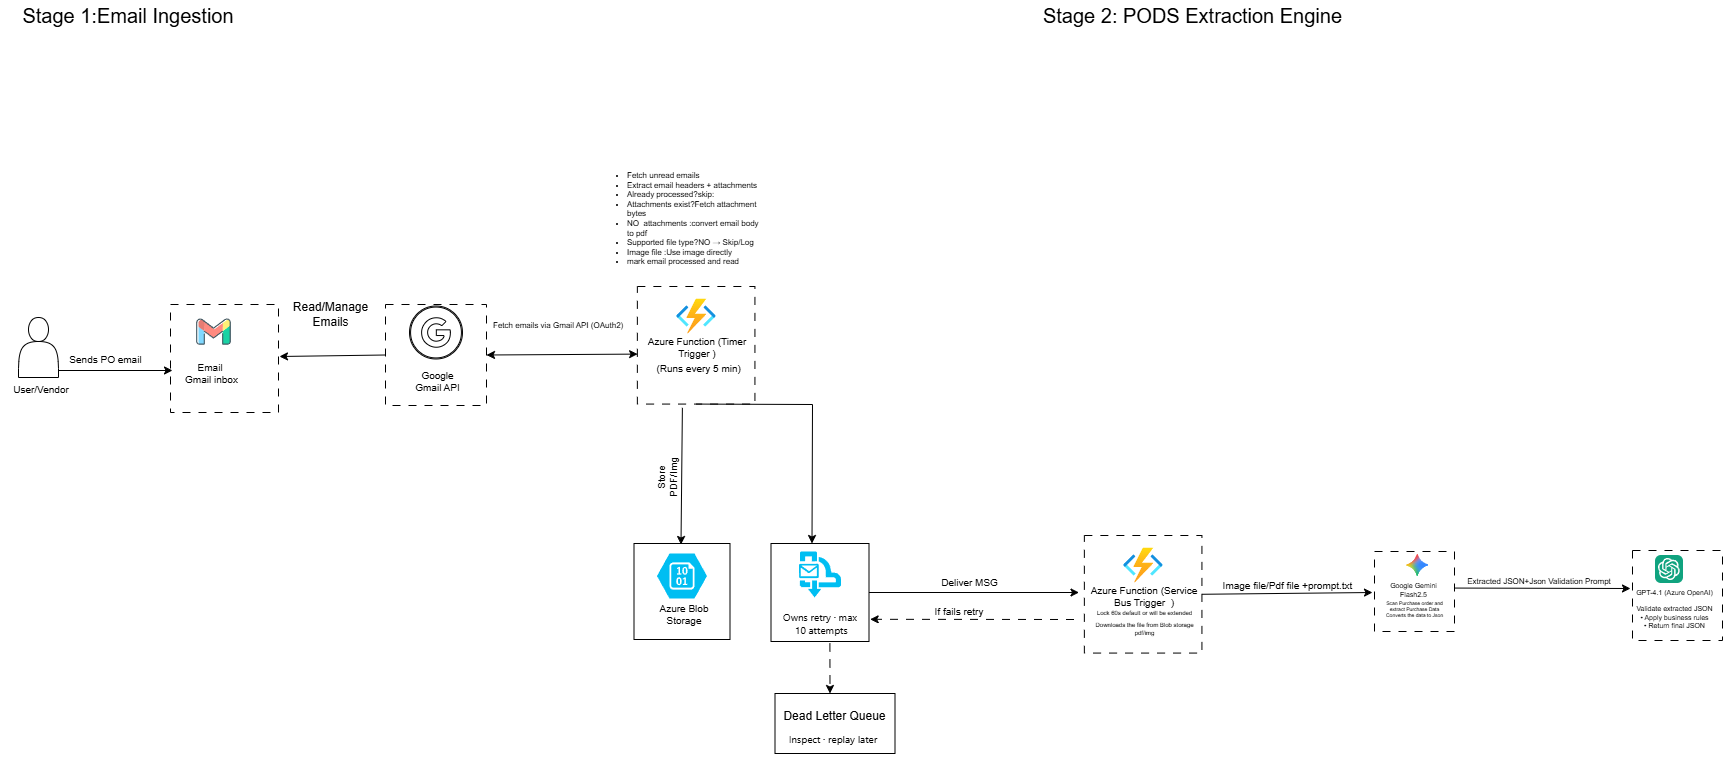

The diagram above was exported from draw.io. Its source (the exported page's mxGraphModel, read from the mxfile embedded in the PNG):
<mxGraphModel dx="4120" dy="2384" grid="0" gridSize="10" guides="1" tooltips="1" connect="1" arrows="1" fold="1" page="1" pageScale="1" pageWidth="1400" pageHeight="850" background="light-dark(#FFFFFF,#FFFFFF)" math="0" shadow="0">
  <root>
    <mxCell id="0" />
    <mxCell id="1" parent="0" />
    <mxCell id="gNwkISY_osmtNdLrCfyR-33" parent="1" style="whiteSpace=wrap;html=1;aspect=fixed;gradientColor=none;fillColor=light-dark(#FFFFFF,#FFFFFF);dashed=1;dashPattern=8 8;strokeColor=light-dark(#000000,#000000);" value="" vertex="1">
      <mxGeometry height="90" width="90" x="1649" y="563" as="geometry" />
    </mxCell>
    <mxCell id="9PGBVDFgtOskt1YA60HQ-1" parent="1" style="text;html=1;whiteSpace=wrap;strokeColor=none;fillColor=none;align=center;verticalAlign=middle;rounded=0;fontColor=light-dark(#000000,#000000);" value="&lt;font style=&quot;font-size: 20px;&quot;&gt;Stage 1:Email Ingestion&lt;/font&gt;" vertex="1">
      <mxGeometry height="30" width="250" x="20" y="13" as="geometry" />
    </mxCell>
    <mxCell id="L2hV0w1B7a64L5a3S-9P-31" parent="1" style="whiteSpace=wrap;html=1;aspect=fixed;fillColor=light-dark(#FFFFFF,#FFFFFF);strokeColor=light-dark(#000000,#000000);dashed=1;dashPattern=8 8;" value="" vertex="1">
      <mxGeometry height="108" width="108" x="187" y="317" as="geometry" />
    </mxCell>
    <mxCell id="L2hV0w1B7a64L5a3S-9P-33" parent="1" style="shape=actor;whiteSpace=wrap;html=1;" value="" vertex="1">
      <mxGeometry height="60" width="40" x="35" y="330" as="geometry" />
    </mxCell>
    <mxCell id="L2hV0w1B7a64L5a3S-9P-34" parent="1" style="text;html=1;whiteSpace=wrap;strokeColor=none;fillColor=none;align=center;verticalAlign=middle;rounded=0;fontSize=10;fontColor=light-dark(#000000,#000000);" value="&lt;font&gt;User/Vendor&lt;/font&gt;" vertex="1">
      <mxGeometry height="16" width="82" x="17" y="394" as="geometry" />
    </mxCell>
    <mxCell id="L2hV0w1B7a64L5a3S-9P-35" edge="1" parent="1" style="endArrow=classic;html=1;rounded=0;strokeColor=light-dark(#000000,#000000);exitX=0.7;exitY=0.446;exitDx=0;exitDy=0;exitPerimeter=0;" value="">
      <mxGeometry height="50" relative="1" width="50" as="geometry">
        <mxPoint x="75.00000000000023" y="383" as="sourcePoint" />
        <mxPoint x="189" y="383" as="targetPoint" />
      </mxGeometry>
    </mxCell>
    <mxCell id="L2hV0w1B7a64L5a3S-9P-36" parent="1" style="text;html=1;whiteSpace=wrap;strokeColor=none;fillColor=none;align=center;verticalAlign=middle;rounded=0;fontColor=light-dark(#000000,#000000);fontSize=10;" value="Sends PO email" vertex="1">
      <mxGeometry height="16" width="81" x="82" y="363.5" as="geometry" />
    </mxCell>
    <mxCell id="L2hV0w1B7a64L5a3S-9P-38" parent="1" style="text;html=1;whiteSpace=wrap;strokeColor=none;fillColor=none;align=center;verticalAlign=middle;rounded=0;fontSize=10;" value="&lt;font style=&quot;color: light-dark(rgb(0, 0, 0), rgb(0, 0, 0));&quot;&gt;Email&amp;nbsp;&lt;br&gt;Gmail inbox&lt;/font&gt;" vertex="1">
      <mxGeometry height="30" width="87" x="185" y="371" as="geometry" />
    </mxCell>
    <mxCell id="gsf6Bugj0MA0ymzetl-b-1" parent="1" style="shape=image;html=1;verticalAlign=top;verticalLabelPosition=bottom;labelBackgroundColor=#ffffff;imageAspect=0;aspect=fixed;image=https://icons.diagrams.net/icon-cache1/Social_media_and_logos-2598/Gmail_envelope_letter_email_Gmail_envelope_letter_email-1025.svg" value="" vertex="1">
      <mxGeometry height="37" width="37" x="212" y="326.5" as="geometry" />
    </mxCell>
    <mxCell id="hCi-pmnid53KzAfa50qY-2" parent="1" style="whiteSpace=wrap;html=1;aspect=fixed;fillColor=light-dark(#FFFFFF,#FFFFFF);strokeColor=light-dark(#000000,#000000);dashed=1;dashPattern=8 8;" value="" vertex="1">
      <mxGeometry height="101" width="101" x="402" y="317" as="geometry" />
    </mxCell>
    <mxCell id="gsf6Bugj0MA0ymzetl-b-11" parent="1" style="text;html=1;whiteSpace=wrap;strokeColor=none;fillColor=none;align=center;verticalAlign=middle;rounded=0;fontColor=light-dark(#000000,#000000);fontSize=10;" value="Google Gmail API" vertex="1">
      <mxGeometry height="31.233082706766922" width="48.67857142857142" x="430.30446428571423" y="378.76774436090227" as="geometry" />
    </mxCell>
    <mxCell id="gsf6Bugj0MA0ymzetl-b-8" parent="1" style="sketch=0;verticalLabelPosition=bottom;sketch=0;aspect=fixed;html=1;verticalAlign=top;align=center;outlineConnect=0;pointerEvents=1;shape=mxgraph.citrix2.authentication_google;" value="" vertex="1">
      <mxGeometry height="52.960157650926476" width="52.960157650926476" x="426.01839285714277" y="318.52383458646614" as="geometry" />
    </mxCell>
    <mxCell id="gsf6Bugj0MA0ymzetl-b-22" edge="1" parent="1" source="hCi-pmnid53KzAfa50qY-2" style="endArrow=classic;html=1;rounded=0;exitX=0;exitY=0.5;exitDx=0;exitDy=0;strokeColor=#000000;" value="">
      <mxGeometry height="50" relative="1" width="50" as="geometry">
        <mxPoint x="486" y="465" as="sourcePoint" />
        <mxPoint x="296" y="369" as="targetPoint" />
      </mxGeometry>
    </mxCell>
    <mxCell id="gsf6Bugj0MA0ymzetl-b-24" parent="1" style="text;html=1;whiteSpace=wrap;strokeColor=none;fillColor=none;align=center;verticalAlign=middle;rounded=0;fontColor=#000000;" value="Read/Manage Emails" vertex="1">
      <mxGeometry height="20" width="89" x="303" y="317" as="geometry" />
    </mxCell>
    <mxCell id="L2hV0w1B7a64L5a3S-9P-39" connectable="0" parent="1" style="group" value="" vertex="1">
      <mxGeometry height="162" width="272" x="648" y="308" as="geometry" />
    </mxCell>
    <mxCell id="L2hV0w1B7a64L5a3S-9P-40" parent="L2hV0w1B7a64L5a3S-9P-39" style="whiteSpace=wrap;html=1;aspect=fixed;fillColor=none;strokeColor=light-dark(#000000,#000000);dashed=1;dashPattern=8 8;" value="" vertex="1">
      <mxGeometry height="117.57" width="117.57" x="5.859999999999999" y="-9" as="geometry" />
    </mxCell>
    <mxCell id="L2hV0w1B7a64L5a3S-9P-41" parent="L2hV0w1B7a64L5a3S-9P-39" style="image;aspect=fixed;html=1;points=[];align=center;fontSize=12;image=img/lib/azure2/compute/Function_Apps.svg;" value="" vertex="1">
      <mxGeometry height="35" width="39.67" x="45.10000000000004" y="3.5" as="geometry" />
    </mxCell>
    <mxCell id="L2hV0w1B7a64L5a3S-9P-42" parent="L2hV0w1B7a64L5a3S-9P-39" style="text;html=1;whiteSpace=wrap;strokeColor=none;fillColor=none;align=center;verticalAlign=middle;rounded=0;fontSize=10;" value="&lt;font style=&quot;color: light-dark(rgb(0, 0, 0), rgb(0, 0, 0));&quot;&gt; Azure Function (Timer Trigger ) &lt;/font&gt;" vertex="1">
      <mxGeometry height="11" width="114" x="9.430000000000032" y="46.5" as="geometry" />
    </mxCell>
    <mxCell id="L2hV0w1B7a64L5a3S-9P-43" parent="L2hV0w1B7a64L5a3S-9P-39" style="text;html=1;whiteSpace=wrap;strokeColor=none;fillColor=none;align=center;verticalAlign=middle;rounded=0;fontColor=light-dark(#000000,#000000);fontSize=10;" value="&lt;font&gt;(Runs every 5 min)&amp;nbsp;&lt;/font&gt;" vertex="1">
      <mxGeometry height="14" width="96.17" x="21.000000000000014" y="66" as="geometry" />
    </mxCell>
    <mxCell id="hCi-pmnid53KzAfa50qY-10" edge="1" parent="1" source="L2hV0w1B7a64L5a3S-9P-40" style="endArrow=classic;html=1;rounded=0;strokeColor=light-dark(#000000,#000000);exitX=0.383;exitY=1.032;exitDx=0;exitDy=0;exitPerimeter=0;" value="">
      <mxGeometry height="50" relative="1" width="50" as="geometry">
        <mxPoint x="713.5" y="540" as="sourcePoint" />
        <mxPoint x="697.5" y="557" as="targetPoint" />
      </mxGeometry>
    </mxCell>
    <mxCell id="hCi-pmnid53KzAfa50qY-13" connectable="0" parent="1" style="group" value="" vertex="1">
      <mxGeometry height="98" width="113" x="654.5" y="556" as="geometry" />
    </mxCell>
    <mxCell id="hCi-pmnid53KzAfa50qY-11" parent="hCi-pmnid53KzAfa50qY-13" style="whiteSpace=wrap;html=1;aspect=fixed;fillColor=light-dark(#FFFFFF,#FFFFFF);strokeColor=light-dark(#000000,#000000);" value="" vertex="1">
      <mxGeometry height="96" width="96" x="-4" as="geometry" />
    </mxCell>
    <mxCell id="hCi-pmnid53KzAfa50qY-12" parent="hCi-pmnid53KzAfa50qY-13" style="verticalLabelPosition=bottom;html=1;verticalAlign=top;align=center;strokeColor=none;fillColor=#00BEF2;shape=mxgraph.azure.storage_blob;" value="" vertex="1">
      <mxGeometry height="45" width="50" x="19" y="10" as="geometry" />
    </mxCell>
    <mxCell id="hCi-pmnid53KzAfa50qY-14" parent="hCi-pmnid53KzAfa50qY-13" style="text;html=1;whiteSpace=wrap;strokeColor=none;fillColor=none;align=center;verticalAlign=middle;rounded=0;fontColor=light-dark(#000000,#000000);fontSize=10;" value="Azure Blob&lt;div&gt;&amp;nbsp;Storage&amp;nbsp;&lt;/div&gt;" vertex="1">
      <mxGeometry height="31" width="58" x="17" y="55" as="geometry" />
    </mxCell>
    <mxCell id="cIU-mqnfI9mL7p5klphZ-5" parent="1" style="text;html=1;whiteSpace=wrap;strokeColor=none;fillColor=none;align=center;verticalAlign=middle;rounded=0;fontColor=light-dark(#000000,#000000);horizontal=0;fontSize=10;" value="Store PDF/Img" vertex="1">
      <mxGeometry height="54" width="20" x="674" y="463" as="geometry" />
    </mxCell>
    <mxCell id="cIU-mqnfI9mL7p5klphZ-9" edge="1" parent="1" source="L2hV0w1B7a64L5a3S-9P-40" style="endArrow=classic;html=1;rounded=0;strokeColor=light-dark(#000000,#000000);exitX=0.5;exitY=1;exitDx=0;exitDy=0;" value="">
      <mxGeometry height="50" relative="1" width="50" as="geometry">
        <Array as="points">
          <mxPoint x="829" y="417" />
        </Array>
        <mxPoint x="704.5" y="438" as="sourcePoint" />
        <mxPoint x="828.5" y="556" as="targetPoint" />
      </mxGeometry>
    </mxCell>
    <mxCell id="cIU-mqnfI9mL7p5klphZ-13" parent="1" style="whiteSpace=wrap;html=1;aspect=fixed;fillColor=light-dark(#FFFFFF,#FFFFFF);strokeColor=light-dark(#000000,#000000);" value="" vertex="1">
      <mxGeometry height="98" width="98" x="787.5" y="556" as="geometry" />
    </mxCell>
    <mxCell id="cIU-mqnfI9mL7p5klphZ-14" parent="1" style="verticalLabelPosition=bottom;html=1;verticalAlign=top;align=center;strokeColor=none;fillColor=#00BEF2;shape=mxgraph.azure.service_bus_queues;pointerEvents=1;" value="" vertex="1">
      <mxGeometry height="46" width="42" x="815.5" y="564" as="geometry" />
    </mxCell>
    <mxCell id="cIU-mqnfI9mL7p5klphZ-15" parent="1" style="text;html=1;whiteSpace=wrap;strokeColor=none;fillColor=none;align=center;verticalAlign=middle;rounded=0;fontColor=light-dark(#000000,#000000);fontSize=10;" value="&lt;span style=&quot;color: rgb(255, 255, 255); font-family: &amp;quot;Anthropic Sans&amp;quot;, -apple-system, BlinkMacSystemFont, &amp;quot;Segoe UI&amp;quot;, sans-serif; text-align: start; white-space: nowrap;&quot;&gt;Service Bus queue&lt;/span&gt;" vertex="1">
      <mxGeometry height="30" width="128" x="772.5" y="603" as="geometry" />
    </mxCell>
    <mxCell id="cIU-mqnfI9mL7p5klphZ-16" parent="1" style="text;html=1;whiteSpace=wrap;strokeColor=none;fillColor=none;align=center;verticalAlign=middle;rounded=0;fontColor=light-dark(#000000,#000000);fontSize=10;" value="&lt;span style=&quot;font-family: &amp;quot;Anthropic Sans&amp;quot;, -apple-system, BlinkMacSystemFont, &amp;quot;Segoe UI&amp;quot;, sans-serif; text-align: start; white-space: nowrap;&quot;&gt;Owns retry · max&lt;br&gt;&amp;nbsp;10 attempts&lt;/span&gt;" vertex="1">
      <mxGeometry height="26" width="90" x="791.5" y="623" as="geometry" />
    </mxCell>
    <mxCell id="cIU-mqnfI9mL7p5klphZ-18" edge="1" parent="1" source="cIU-mqnfI9mL7p5klphZ-13" style="endArrow=classic;html=1;rounded=0;exitX=1;exitY=0.5;exitDx=0;exitDy=0;strokeColor=light-dark(#000000,#000000);" value="">
      <mxGeometry height="50" relative="1" width="50" as="geometry">
        <mxPoint x="931.5" y="547" as="sourcePoint" />
        <mxPoint x="1095.5" y="605" as="targetPoint" />
      </mxGeometry>
    </mxCell>
    <mxCell id="cIU-mqnfI9mL7p5klphZ-19" parent="1" style="text;html=1;whiteSpace=wrap;strokeColor=none;fillColor=none;align=center;verticalAlign=middle;rounded=0;fontColor=light-dark(#000000,#000000);fontSize=10;" value="Deliver MSG" vertex="1">
      <mxGeometry height="18" width="81" x="945.5" y="586" as="geometry" />
    </mxCell>
    <mxCell id="cIU-mqnfI9mL7p5klphZ-21" edge="1" parent="1" style="endArrow=classic;html=1;rounded=0;entryX=0.892;entryY=0.96;entryDx=0;entryDy=0;entryPerimeter=0;strokeColor=light-dark(#000000,#000000);dashed=1;dashPattern=8 8;" target="cIU-mqnfI9mL7p5klphZ-15" value="">
      <mxGeometry height="50" relative="1" width="50" as="geometry">
        <mxPoint x="1090.5" y="632" as="sourcePoint" />
        <mxPoint x="981.5" y="490" as="targetPoint" />
      </mxGeometry>
    </mxCell>
    <mxCell id="cIU-mqnfI9mL7p5klphZ-22" parent="1" style="text;html=1;whiteSpace=wrap;strokeColor=none;fillColor=none;align=center;verticalAlign=middle;rounded=0;fontColor=light-dark(#000000,#000000);fontSize=10;" value="If fails retry" vertex="1">
      <mxGeometry height="22" width="76" x="937.5" y="613" as="geometry" />
    </mxCell>
    <mxCell id="cIU-mqnfI9mL7p5klphZ-30" parent="1" style="rounded=0;whiteSpace=wrap;html=1;fillColor=light-dark(#FFFFFF,#FFFFFF);strokeColor=light-dark(#000000,#000000);" value="" vertex="1">
      <mxGeometry height="60" width="120" x="791.5" y="706" as="geometry" />
    </mxCell>
    <mxCell id="cIU-mqnfI9mL7p5klphZ-32" parent="1" style="text;html=1;whiteSpace=wrap;strokeColor=none;fillColor=none;align=center;verticalAlign=middle;rounded=0;fontColor=light-dark(#000000,#000000);" value="Dead Letter Queue" vertex="1">
      <mxGeometry height="30" width="137" x="783" y="714" as="geometry" />
    </mxCell>
    <mxCell id="cIU-mqnfI9mL7p5klphZ-33" parent="1" style="text;html=1;whiteSpace=wrap;strokeColor=none;fillColor=none;align=center;verticalAlign=middle;rounded=0;fontColor=light-dark(#000000,#000000);fontSize=10;" value="&lt;span style=&quot;font-family: &amp;quot;Anthropic Sans&amp;quot;, -apple-system, BlinkMacSystemFont, &amp;quot;Segoe UI&amp;quot;, sans-serif; text-align: start; white-space: nowrap;&quot;&gt;Inspect · replay later&lt;/span&gt;" vertex="1">
      <mxGeometry height="24" width="102" x="798.5" y="740" as="geometry" />
    </mxCell>
    <mxCell id="cIU-mqnfI9mL7p5klphZ-34" edge="1" parent="1" source="cIU-mqnfI9mL7p5klphZ-33" style="edgeStyle=orthogonalEdgeStyle;rounded=0;orthogonalLoop=1;jettySize=auto;html=1;exitX=0.5;exitY=1;exitDx=0;exitDy=0;" target="cIU-mqnfI9mL7p5klphZ-33">
      <mxGeometry relative="1" as="geometry" />
    </mxCell>
    <mxCell id="L2hV0w1B7a64L5a3S-9P-44" parent="1" style="text;strokeColor=none;fillColor=none;html=1;whiteSpace=wrap;verticalAlign=bottom;overflow=hidden;fontColor=light-dark(#000000,#000000);fontSize=8;align=left;horizontal=1;perimeterSpacing=4;flipH=0;legacyAnchorPoints=0;" value="&lt;div&gt;&lt;br&gt;&lt;/div&gt;&lt;ul&gt;&lt;li&gt;&lt;span style=&quot;background-color: transparent;&quot;&gt;Fetch unread emails&lt;/span&gt;&lt;/li&gt;&lt;li&gt;&lt;span style=&quot;background-color: transparent;&quot;&gt;Extract email headers + attachments&lt;/span&gt;&lt;/li&gt;&lt;li&gt;&lt;span style=&quot;background-color: transparent;&quot;&gt;Already processed?skip:&lt;/span&gt;&lt;/li&gt;&lt;li&gt;&lt;span style=&quot;background-color: transparent;&quot;&gt;Attachments exist?&lt;/span&gt;&lt;span style=&quot;background-color: transparent;&quot;&gt;Fetch attachment bytes&lt;/span&gt;&lt;/li&gt;&lt;li&gt;&lt;span style=&quot;background-color: transparent;&quot;&gt;NO&amp;nbsp; attachments :convert email body to pdf&lt;/span&gt;&lt;/li&gt;&lt;li&gt;&lt;span style=&quot;background-color: transparent;&quot;&gt;Supported file type?&lt;/span&gt;&lt;span style=&quot;background-color: transparent;&quot;&gt;NO → Skip/Log&lt;/span&gt;&lt;/li&gt;&lt;li&gt;&lt;span style=&quot;background-color: transparent;&quot;&gt;Image file :Use image directly&lt;/span&gt;&lt;/li&gt;&lt;li&gt;&lt;span style=&quot;background-color: transparent;&quot;&gt;mark email processed and read&amp;nbsp;&lt;/span&gt;&lt;/li&gt;&lt;/ul&gt;" vertex="1">
      <mxGeometry height="126" width="181" x="602" y="164" as="geometry" />
    </mxCell>
    <mxCell id="gsf6Bugj0MA0ymzetl-b-15" edge="1" parent="1" source="cIU-mqnfI9mL7p5klphZ-13" style="endArrow=classic;html=1;rounded=0;strokeColor=light-dark(#000000,#000000);dashed=1;dashPattern=8 8;exitX=0.601;exitY=1.02;exitDx=0;exitDy=0;exitPerimeter=0;" value="">
      <mxGeometry height="50" relative="1" width="50" as="geometry">
        <mxPoint x="1049.5" y="654" as="sourcePoint" />
        <mxPoint x="846.5" y="706" as="targetPoint" />
      </mxGeometry>
    </mxCell>
    <mxCell id="gsf6Bugj0MA0ymzetl-b-26" edge="1" parent="1" source="hCi-pmnid53KzAfa50qY-2" style="endArrow=classic;startArrow=classic;html=1;rounded=0;strokeColor=#000000;exitX=1;exitY=0.5;exitDx=0;exitDy=0;entryX=0.002;entryY=0.575;entryDx=0;entryDy=0;entryPerimeter=0;fontColor=#000000;labelBackgroundColor=#000000;" target="L2hV0w1B7a64L5a3S-9P-40" value="">
      <mxGeometry height="50" relative="1" width="50" as="geometry">
        <mxPoint x="551" y="308" as="sourcePoint" />
        <mxPoint x="635" y="371" as="targetPoint" />
      </mxGeometry>
    </mxCell>
    <mxCell id="gsf6Bugj0MA0ymzetl-b-27" parent="1" style="text;whiteSpace=wrap;html=1;fontColor=#000000;fontSize=8;" value="Fetch emails via Gmail API (OAuth2)" vertex="1">
      <mxGeometry height="23" width="140" x="508" y="326.5" as="geometry" />
    </mxCell>
    <mxCell id="9IXVDE1zHB4sBhvQz5ub-1" parent="1" style="text;html=1;whiteSpace=wrap;strokeColor=none;fillColor=none;align=center;verticalAlign=middle;rounded=0;fontColor=light-dark(#000000,#000000);" value="&lt;font style=&quot;font-size: 20px;&quot;&gt;Stage 2: PODS Extraction Engine&lt;/font&gt;" vertex="1">
      <mxGeometry height="30" width="377" x="1021" y="13" as="geometry" />
    </mxCell>
    <mxCell id="gNwkISY_osmtNdLrCfyR-1" connectable="0" parent="1" style="group" value="" vertex="1">
      <mxGeometry height="162" width="299" x="1095" y="557" as="geometry" />
    </mxCell>
    <mxCell id="gNwkISY_osmtNdLrCfyR-2" parent="gNwkISY_osmtNdLrCfyR-1" style="whiteSpace=wrap;html=1;aspect=fixed;fillColor=none;strokeColor=light-dark(#000000,#000000);dashed=1;dashPattern=8 8;" value="" vertex="1">
      <mxGeometry height="117.57" width="117.57" x="5.859999999999999" y="-9" as="geometry" />
    </mxCell>
    <mxCell id="gNwkISY_osmtNdLrCfyR-3" parent="gNwkISY_osmtNdLrCfyR-1" style="image;aspect=fixed;html=1;points=[];align=center;fontSize=12;image=img/lib/azure2/compute/Function_Apps.svg;" value="" vertex="1">
      <mxGeometry height="35" width="39.67" x="45.10000000000004" y="3.5" as="geometry" />
    </mxCell>
    <mxCell id="gNwkISY_osmtNdLrCfyR-4" parent="gNwkISY_osmtNdLrCfyR-1" style="text;html=1;whiteSpace=wrap;strokeColor=none;fillColor=none;align=center;verticalAlign=middle;rounded=0;fontSize=10;" value="&lt;font style=&quot;color: light-dark(rgb(0, 0, 0), rgb(0, 0, 0));&quot;&gt; Azure Function (Service Bus Trigger&amp;nbsp; ) &lt;/font&gt;" vertex="1">
      <mxGeometry height="11" width="114" x="9.430000000000032" y="46.5" as="geometry" />
    </mxCell>
    <mxCell id="gNwkISY_osmtNdLrCfyR-9" parent="gNwkISY_osmtNdLrCfyR-1" style="text;html=1;whiteSpace=wrap;strokeColor=none;fillColor=none;align=center;verticalAlign=middle;rounded=0;fontColor=light-dark(#000000,#090909);fontSize=6;" value="Lock 60s default or will be extended" vertex="1">
      <mxGeometry height="16" width="107" x="12.93" y="61" as="geometry" />
    </mxCell>
    <mxCell id="gNwkISY_osmtNdLrCfyR-11" parent="gNwkISY_osmtNdLrCfyR-1" style="text;html=1;whiteSpace=wrap;strokeColor=none;fillColor=none;align=center;verticalAlign=middle;rounded=0;fontColor=light-dark(#000000,#090909);fontSize=6;" value="Downloads the file from Blob storage&lt;br&gt;pdf/img" vertex="1">
      <mxGeometry height="16" width="107" x="12.930000000000064" y="77" as="geometry" />
    </mxCell>
    <mxCell id="gNwkISY_osmtNdLrCfyR-17" parent="gNwkISY_osmtNdLrCfyR-1" style="text;html=1;whiteSpace=wrap;strokeColor=none;fillColor=none;align=center;verticalAlign=middle;rounded=0;fontColor=light-dark(#000000,#000000);fontSize=10;" value="Image file/Pdf file +prompt.txt" vertex="1">
      <mxGeometry height="12" width="141" x="139" y="34.5" as="geometry" />
    </mxCell>
    <mxCell id="gNwkISY_osmtNdLrCfyR-22" parent="1" style="whiteSpace=wrap;html=1;aspect=fixed;strokeColor=light-dark(#000000,#000000);fillColor=light-dark(#FFFFFF,#FFFFFF);dashed=1;dashPattern=8 8;" value="" vertex="1">
      <mxGeometry height="80" width="80" x="1391" y="564" as="geometry" />
    </mxCell>
    <mxCell id="gNwkISY_osmtNdLrCfyR-23" parent="1" style="text;html=1;whiteSpace=wrap;strokeColor=none;fillColor=none;align=center;verticalAlign=middle;rounded=0;fontColor=light-dark(#000000,#000000);fontSize=7;" value="Google Gemini Flash2.5" vertex="1">
      <mxGeometry height="19" width="61.45" x="1400.28" y="593.5" as="geometry" />
    </mxCell>
    <mxCell id="gNwkISY_osmtNdLrCfyR-27" parent="1" style="shape=image;verticalLabelPosition=bottom;labelBackgroundColor=default;verticalAlign=top;aspect=fixed;imageAspect=0;editableCssRules=.*;image=data:image/svg+xml,(base64 omitted: 5388 chars);" value="" vertex="1">
      <mxGeometry height="28" width="28" x="1672" y="568" as="geometry" />
    </mxCell>
    <mxCell id="gNwkISY_osmtNdLrCfyR-29" parent="1" style="shape=image;verticalLabelPosition=bottom;labelBackgroundColor=default;verticalAlign=top;aspect=fixed;imageAspect=0;editableCssRules=.*;image=data:image/svg+xml,(base64 omitted: 16208 chars);" value="" vertex="1">
      <mxGeometry height="24" width="24" x="1422.28" y="566" as="geometry" />
    </mxCell>
    <mxCell id="FiTTGIO1VhrywoHTyvMC-4" edge="1" parent="1" source="gNwkISY_osmtNdLrCfyR-2" style="endArrow=classic;html=1;rounded=0;exitX=1;exitY=0.5;exitDx=0;exitDy=0;" value="">
      <mxGeometry height="50" relative="1" width="50" as="geometry">
        <mxPoint x="1290" y="627" as="sourcePoint" />
        <mxPoint x="1389" y="605" as="targetPoint" />
      </mxGeometry>
    </mxCell>
    <mxCell id="FiTTGIO1VhrywoHTyvMC-5" edge="1" parent="1" source="gNwkISY_osmtNdLrCfyR-22" style="endArrow=classic;html=1;rounded=0;exitX=1.002;exitY=0.457;exitDx=0;exitDy=0;exitPerimeter=0;" value="">
      <mxGeometry height="50" relative="1" width="50" as="geometry">
        <mxPoint x="1613" y="605" as="sourcePoint" />
        <mxPoint x="1647" y="601" as="targetPoint" />
      </mxGeometry>
    </mxCell>
    <mxCell id="FiTTGIO1VhrywoHTyvMC-6" parent="1" style="text;html=1;whiteSpace=wrap;strokeColor=none;fillColor=none;align=center;verticalAlign=middle;rounded=0;fontSize=8;" value="Extracted JSON+Json Validation Prompt" vertex="1">
      <mxGeometry height="15" width="156" x="1478" y="586" as="geometry" />
    </mxCell>
    <mxCell id="FiTTGIO1VhrywoHTyvMC-10" parent="1" style="text;html=1;whiteSpace=wrap;strokeColor=none;fillColor=none;align=center;verticalAlign=middle;rounded=0;fontSize=5;" value="Scan Purchase order and extract Purchase Data Converts the data to Json" vertex="1">
      <mxGeometry height="29" width="66.72" x="1398" y="606" as="geometry" />
    </mxCell>
    <mxCell id="FiTTGIO1VhrywoHTyvMC-11" parent="1" style="text;html=1;whiteSpace=wrap;strokeColor=none;fillColor=none;align=center;verticalAlign=middle;rounded=0;fontSize=7;" value="GPT-4.1 (Azure OpenAI)&lt;br&gt;&lt;br&gt;Validate extracted JSON&lt;br&gt;• Apply business rules&lt;br&gt;• Return final JSON" vertex="1">
      <mxGeometry height="54" width="78.5" x="1652.25" y="595" as="geometry" />
    </mxCell>
  </root>
</mxGraphModel>